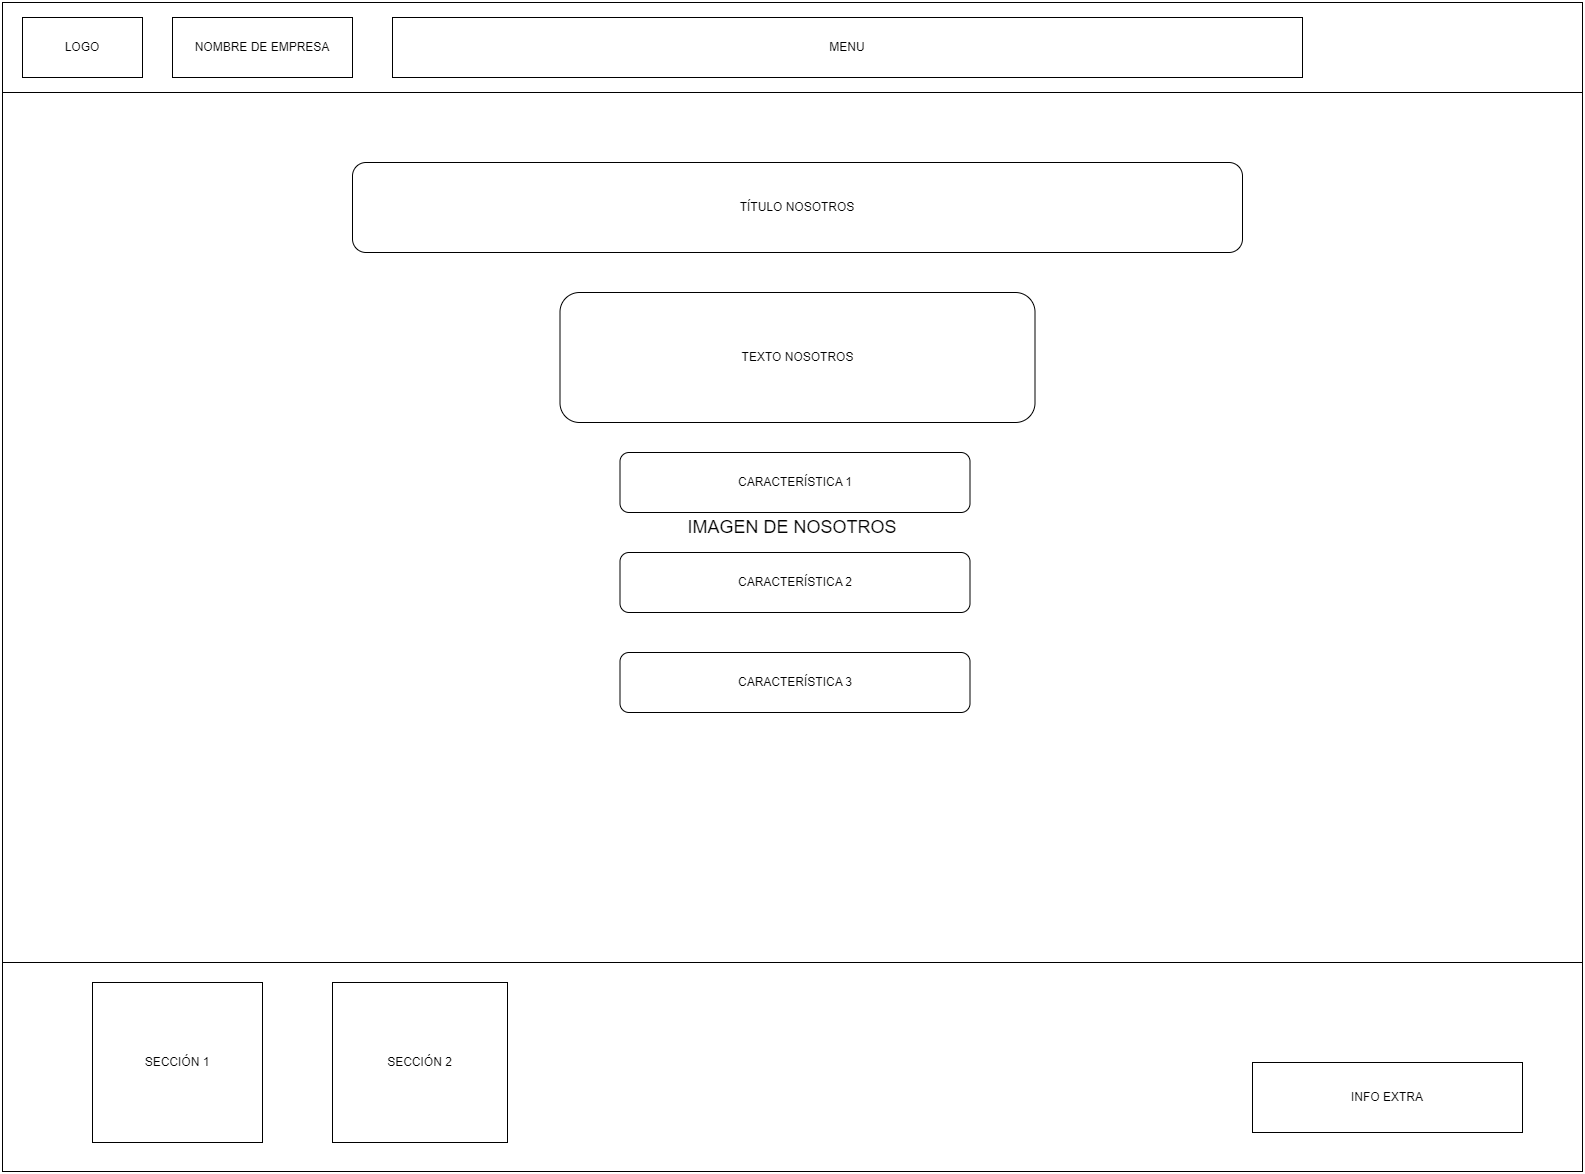

The diagram above was exported from draw.io. Its source (the exported page's mxGraphModel, read from the mxfile embedded in the PNG):
<mxGraphModel dx="2868" dy="1478" grid="1" gridSize="10" guides="1" tooltips="1" connect="1" arrows="1" fold="1" page="1" pageScale="1" pageWidth="660" pageHeight="1169" math="0" shadow="0">
  <root>
    <mxCell id="0" />
    <mxCell id="1" parent="0" />
    <mxCell id="_TMaIUC9LCefOR3Y_fzV-1" value="" style="rounded=0;whiteSpace=wrap;html=1;" vertex="1" parent="1">
      <mxGeometry width="1580" height="90" as="geometry" />
    </mxCell>
    <mxCell id="_TMaIUC9LCefOR3Y_fzV-2" value="&lt;font style=&quot;font-size: 18px;&quot;&gt;IMAGEN DE NOSOTROS&lt;br&gt;&lt;/font&gt;" style="rounded=0;whiteSpace=wrap;html=1;" vertex="1" parent="1">
      <mxGeometry y="90" width="1580" height="870" as="geometry" />
    </mxCell>
    <mxCell id="_TMaIUC9LCefOR3Y_fzV-3" value="" style="rounded=0;whiteSpace=wrap;html=1;" vertex="1" parent="1">
      <mxGeometry y="960" width="1580" height="209" as="geometry" />
    </mxCell>
    <mxCell id="_TMaIUC9LCefOR3Y_fzV-4" value="LOGO" style="rounded=0;whiteSpace=wrap;html=1;" vertex="1" parent="1">
      <mxGeometry x="20" y="15" width="120" height="60" as="geometry" />
    </mxCell>
    <mxCell id="_TMaIUC9LCefOR3Y_fzV-5" value="MENU" style="rounded=0;whiteSpace=wrap;html=1;" vertex="1" parent="1">
      <mxGeometry x="390" y="15" width="910" height="60" as="geometry" />
    </mxCell>
    <mxCell id="_TMaIUC9LCefOR3Y_fzV-9" value="SECCIÓN 1" style="rounded=0;whiteSpace=wrap;html=1;" vertex="1" parent="1">
      <mxGeometry x="90" y="980" width="170" height="160" as="geometry" />
    </mxCell>
    <mxCell id="_TMaIUC9LCefOR3Y_fzV-10" value="SECCIÓN 2" style="rounded=0;whiteSpace=wrap;html=1;" vertex="1" parent="1">
      <mxGeometry x="330" y="980" width="175" height="160" as="geometry" />
    </mxCell>
    <mxCell id="_TMaIUC9LCefOR3Y_fzV-11" value="INFO EXTRA" style="rounded=0;whiteSpace=wrap;html=1;" vertex="1" parent="1">
      <mxGeometry x="1250" y="1060" width="270" height="70" as="geometry" />
    </mxCell>
    <mxCell id="_TMaIUC9LCefOR3Y_fzV-17" value="NOMBRE DE EMPRESA" style="rounded=0;whiteSpace=wrap;html=1;" vertex="1" parent="1">
      <mxGeometry x="170" y="15" width="180" height="60" as="geometry" />
    </mxCell>
    <mxCell id="fr_1VZRnaJkpK-PEDHrF-1" value="TEXTO NOSOTROS" style="rounded=1;whiteSpace=wrap;html=1;" vertex="1" parent="1">
      <mxGeometry x="557.5" y="290" width="475" height="130" as="geometry" />
    </mxCell>
    <mxCell id="fr_1VZRnaJkpK-PEDHrF-2" value="CARACTERÍSTICA 1" style="rounded=1;whiteSpace=wrap;html=1;" vertex="1" parent="1">
      <mxGeometry x="617.5" y="450" width="350" height="60" as="geometry" />
    </mxCell>
    <mxCell id="fr_1VZRnaJkpK-PEDHrF-3" value="CARACTERÍSTICA 2" style="rounded=1;whiteSpace=wrap;html=1;" vertex="1" parent="1">
      <mxGeometry x="617.5" y="550" width="350" height="60" as="geometry" />
    </mxCell>
    <mxCell id="fr_1VZRnaJkpK-PEDHrF-4" value="TÍTULO NOSOTROS" style="rounded=1;whiteSpace=wrap;html=1;" vertex="1" parent="1">
      <mxGeometry x="350" y="160" width="890" height="90" as="geometry" />
    </mxCell>
    <mxCell id="fr_1VZRnaJkpK-PEDHrF-5" value="CARACTERÍSTICA 3" style="rounded=1;whiteSpace=wrap;html=1;" vertex="1" parent="1">
      <mxGeometry x="617.5" y="650" width="350" height="60" as="geometry" />
    </mxCell>
  </root>
</mxGraphModel>